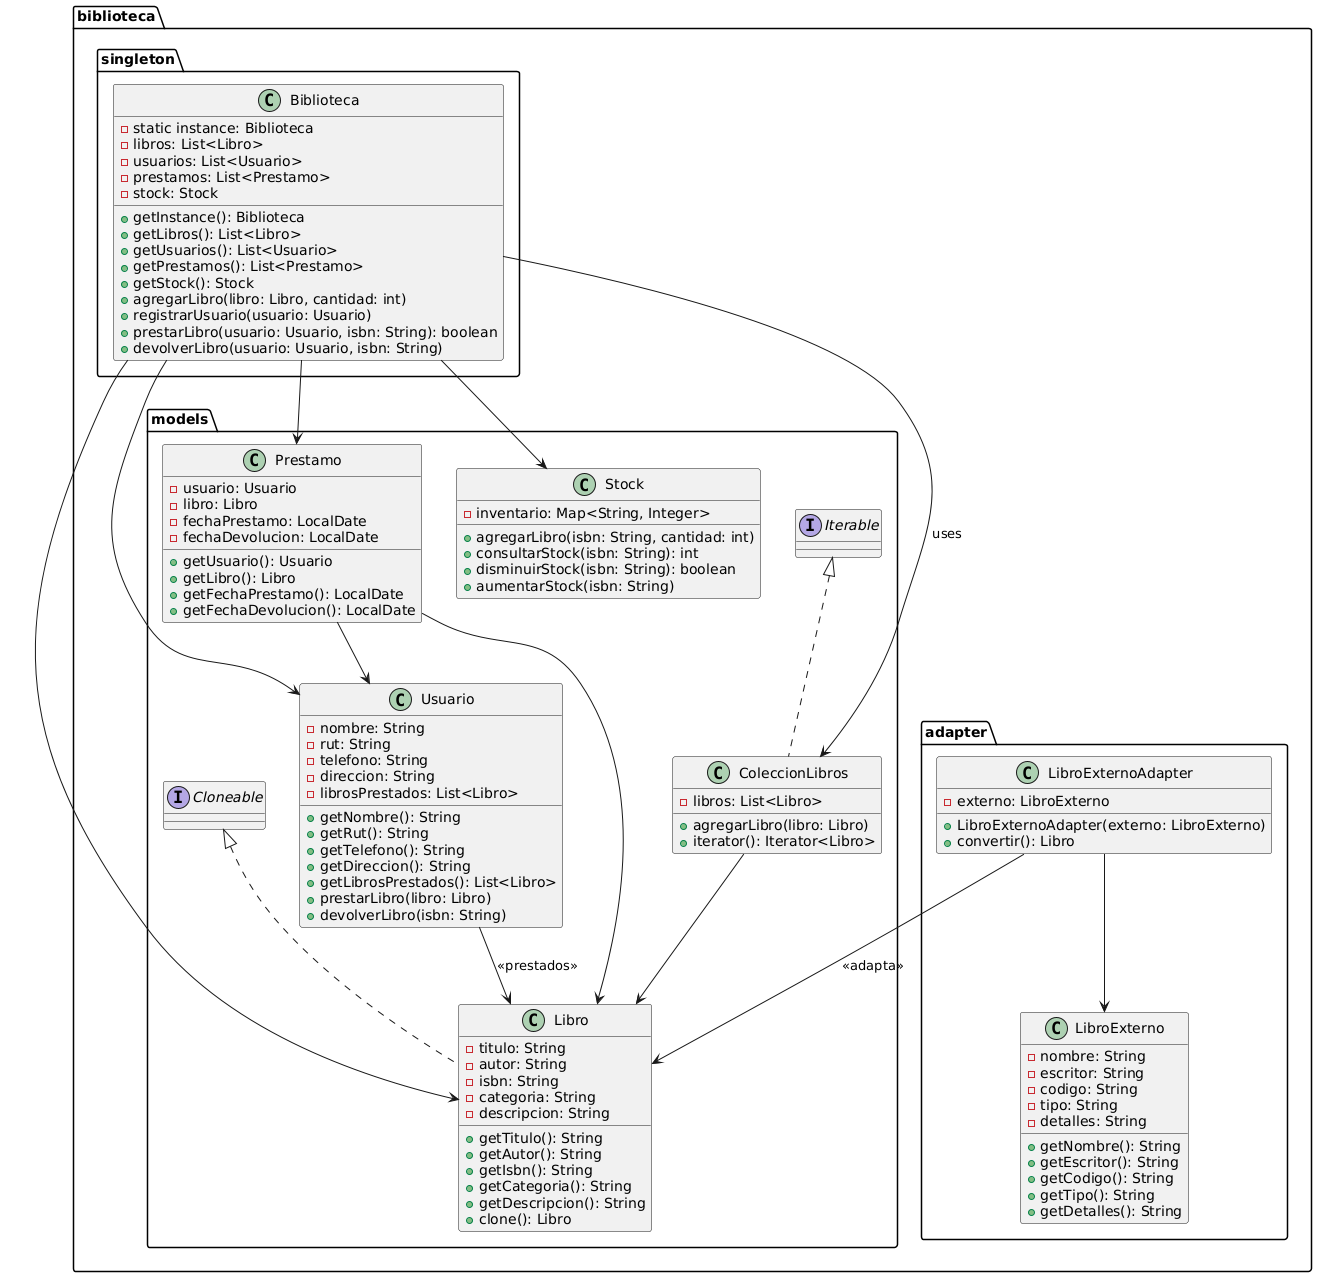

The diagram above was rendered by PlantUML. Its source (embedded in the PNG):
@startuml
package biblioteca.models {

    class Libro implements Cloneable {
        - titulo: String
        - autor: String
        - isbn: String
        - categoria: String
        - descripcion: String
        + getTitulo(): String
        + getAutor(): String
        + getIsbn(): String
        + getCategoria(): String
        + getDescripcion(): String
        + clone(): Libro
    }

    class Usuario {
        - nombre: String
        - rut: String
        - telefono: String
        - direccion: String
        - librosPrestados: List<Libro>
        + getNombre(): String
        + getRut(): String
        + getTelefono(): String
        + getDireccion(): String
        + getLibrosPrestados(): List<Libro>
        + prestarLibro(libro: Libro)
        + devolverLibro(isbn: String)
    }

    class Prestamo {
        - usuario: Usuario
        - libro: Libro
        - fechaPrestamo: LocalDate
        - fechaDevolucion: LocalDate
        + getUsuario(): Usuario
        + getLibro(): Libro
        + getFechaPrestamo(): LocalDate
        + getFechaDevolucion(): LocalDate
    }

    class Stock {
        - inventario: Map<String, Integer>
        + agregarLibro(isbn: String, cantidad: int)
        + consultarStock(isbn: String): int
        + disminuirStock(isbn: String): boolean
        + aumentarStock(isbn: String)
    }

    class ColeccionLibros implements Iterable<Libro> {
        - libros: List<Libro>
        + agregarLibro(libro: Libro)
        + iterator(): Iterator<Libro>
    }
}

package biblioteca.singleton {
    class Biblioteca {
        - static instance: Biblioteca
        - libros: List<Libro>
        - usuarios: List<Usuario>
        - prestamos: List<Prestamo>
        - stock: Stock
        + getInstance(): Biblioteca
        + getLibros(): List<Libro>
        + getUsuarios(): List<Usuario>
        + getPrestamos(): List<Prestamo>
        + getStock(): Stock
        + agregarLibro(libro: Libro, cantidad: int)
        + registrarUsuario(usuario: Usuario)
        + prestarLibro(usuario: Usuario, isbn: String): boolean
        + devolverLibro(usuario: Usuario, isbn: String)
    }
}

package biblioteca.adapter {
    class LibroExterno {
        - nombre: String
        - escritor: String
        - codigo: String
        - tipo: String
        - detalles: String
        + getNombre(): String
        + getEscritor(): String
        + getCodigo(): String
        + getTipo(): String
        + getDetalles(): String
    }

    class LibroExternoAdapter {
        - externo: LibroExterno
        + LibroExternoAdapter(externo: LibroExterno)
        + convertir(): Libro
    }
}

' Relaciones
Biblioteca --> Libro
Biblioteca --> Usuario
Biblioteca --> Prestamo
Biblioteca --> Stock
Biblioteca --> "ColeccionLibros" : uses
Usuario --> Libro : <<prestados>>
Prestamo --> Libro
Prestamo --> Usuario
ColeccionLibros --> Libro
LibroExternoAdapter --> LibroExterno
LibroExternoAdapter --> Libro : <<adapta>>
@enduml